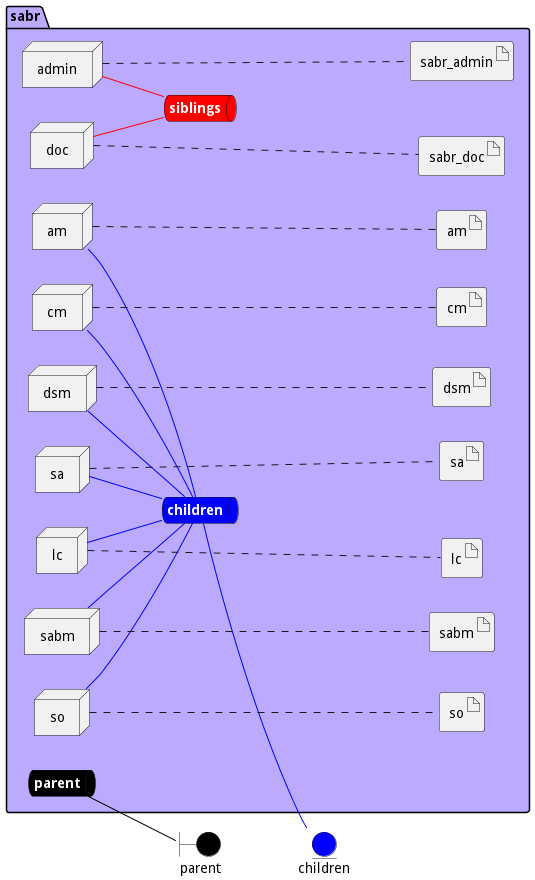

The diagram above was rendered by PlantUML. Its source (embedded in the PNG):
@startuml

left to right direction


boundary parent #black


entity children #blue




package "sabr" #bbaaff {
    queue parentnet #black [
            <b><color:white>parent</color></b>
    ]
    
    parentnet -[#black]- parent
    
    queue childrennet #blue [
            <b><color:white>children</color></b>
    ]
    
    childrennet -[#blue]- children
    
    queue siblingsnet #red [
            <b><color:white>siblings</color></b>
    ]
    

node "admin" as adminService
node "am" as amService
node "cm" as cmService
node "dsm" as dsmService
node "sa" as saService
node "lc" as lcService
node "sabm" as sabmService
node "so" as soService
node "doc" as docService


        artifact "sabr_admin" as sabr_adminimage
    
        artifact "am" as amimage
    
        artifact "cm" as cmimage
    
        artifact "dsm" as dsmimage
    
        artifact "sa" as saimage
    
        artifact "lc" as lcimage
    
        artifact "sabm" as sabmimage
    
        artifact "so" as soimage
    
        artifact "sabr_doc" as sabr_docimage
    
}

adminService -[#red]- siblingsnet

amService -[#blue]- childrennet

cmService -[#blue]- childrennet

dsmService -[#blue]- childrennet

saService -[#blue]- childrennet

lcService -[#blue]- childrennet

sabmService -[#blue]- childrennet

soService -[#blue]- childrennet

docService -[#red]- siblingsnet
adminService .... sabr_adminimage
amService .... amimage
cmService .... cmimage
dsmService .... dsmimage
saService .... saimage
lcService .... lcimage
sabmService .... sabmimage
soService .... soimage
docService .... sabr_docimage


@enduml